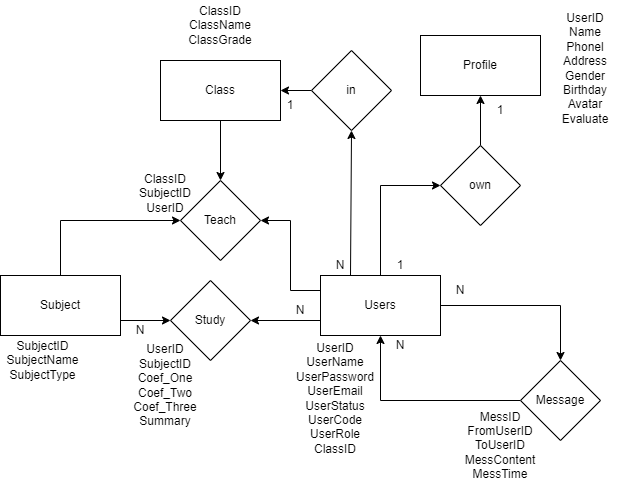

The diagram above was exported from draw.io. Its source (the exported page's mxGraphModel, read from the mxfile embedded in the PNG):
<mxGraphModel dx="-45" dy="436" grid="1" gridSize="10" guides="1" tooltips="1" connect="1" arrows="1" fold="1" page="1" pageScale="1" pageWidth="827" pageHeight="1169" math="0" shadow="0">
  <root>
    <mxCell id="0" />
    <mxCell id="1" parent="0" />
    <mxCell id="A1_tyoAujvaGtzVhu9vw-1" value="Profile" style="rounded=0;whiteSpace=wrap;html=1;" vertex="1" parent="1">
      <mxGeometry x="1350" y="150" width="120" height="60" as="geometry" />
    </mxCell>
    <mxCell id="A1_tyoAujvaGtzVhu9vw-2" style="edgeStyle=none;rounded=0;orthogonalLoop=1;jettySize=auto;html=1;exitX=1;exitY=0.5;exitDx=0;exitDy=0;entryX=0.5;entryY=0;entryDx=0;entryDy=0;" edge="1" parent="1" source="A1_tyoAujvaGtzVhu9vw-7" target="A1_tyoAujvaGtzVhu9vw-16">
      <mxGeometry relative="1" as="geometry">
        <Array as="points">
          <mxPoint x="1490" y="420" />
        </Array>
      </mxGeometry>
    </mxCell>
    <mxCell id="A1_tyoAujvaGtzVhu9vw-3" style="edgeStyle=none;rounded=0;orthogonalLoop=1;jettySize=auto;html=1;exitX=0.5;exitY=0;exitDx=0;exitDy=0;entryX=0;entryY=0.5;entryDx=0;entryDy=0;" edge="1" parent="1" source="A1_tyoAujvaGtzVhu9vw-7" target="A1_tyoAujvaGtzVhu9vw-9">
      <mxGeometry relative="1" as="geometry">
        <Array as="points">
          <mxPoint x="1310" y="300" />
        </Array>
      </mxGeometry>
    </mxCell>
    <mxCell id="A1_tyoAujvaGtzVhu9vw-4" style="edgeStyle=none;rounded=0;orthogonalLoop=1;jettySize=auto;html=1;exitX=0.25;exitY=0;exitDx=0;exitDy=0;entryX=0.5;entryY=1;entryDx=0;entryDy=0;" edge="1" parent="1" source="A1_tyoAujvaGtzVhu9vw-7" target="A1_tyoAujvaGtzVhu9vw-26">
      <mxGeometry relative="1" as="geometry" />
    </mxCell>
    <mxCell id="A1_tyoAujvaGtzVhu9vw-5" style="edgeStyle=none;rounded=0;orthogonalLoop=1;jettySize=auto;html=1;exitX=0;exitY=0.25;exitDx=0;exitDy=0;entryX=1;entryY=0.5;entryDx=0;entryDy=0;" edge="1" parent="1" source="A1_tyoAujvaGtzVhu9vw-7" target="A1_tyoAujvaGtzVhu9vw-22">
      <mxGeometry relative="1" as="geometry">
        <Array as="points">
          <mxPoint x="1220" y="405" />
          <mxPoint x="1220" y="335" />
        </Array>
      </mxGeometry>
    </mxCell>
    <mxCell id="A1_tyoAujvaGtzVhu9vw-6" style="edgeStyle=none;rounded=0;orthogonalLoop=1;jettySize=auto;html=1;exitX=0;exitY=0.75;exitDx=0;exitDy=0;entryX=1;entryY=0.5;entryDx=0;entryDy=0;" edge="1" parent="1" source="A1_tyoAujvaGtzVhu9vw-7" target="A1_tyoAujvaGtzVhu9vw-19">
      <mxGeometry relative="1" as="geometry" />
    </mxCell>
    <mxCell id="A1_tyoAujvaGtzVhu9vw-7" value="Users" style="rounded=0;whiteSpace=wrap;html=1;" vertex="1" parent="1">
      <mxGeometry x="1250" y="390" width="120" height="60" as="geometry" />
    </mxCell>
    <mxCell id="A1_tyoAujvaGtzVhu9vw-8" style="edgeStyle=none;rounded=0;orthogonalLoop=1;jettySize=auto;html=1;exitX=0.5;exitY=0;exitDx=0;exitDy=0;entryX=0.5;entryY=1;entryDx=0;entryDy=0;" edge="1" parent="1" source="A1_tyoAujvaGtzVhu9vw-9" target="A1_tyoAujvaGtzVhu9vw-1">
      <mxGeometry relative="1" as="geometry" />
    </mxCell>
    <mxCell id="A1_tyoAujvaGtzVhu9vw-9" value="own" style="rhombus;whiteSpace=wrap;html=1;" vertex="1" parent="1">
      <mxGeometry x="1370" y="260" width="80" height="80" as="geometry" />
    </mxCell>
    <mxCell id="A1_tyoAujvaGtzVhu9vw-10" style="edgeStyle=none;rounded=0;orthogonalLoop=1;jettySize=auto;html=1;exitX=0.5;exitY=1;exitDx=0;exitDy=0;entryX=0.5;entryY=0;entryDx=0;entryDy=0;" edge="1" parent="1" source="A1_tyoAujvaGtzVhu9vw-11" target="A1_tyoAujvaGtzVhu9vw-22">
      <mxGeometry relative="1" as="geometry" />
    </mxCell>
    <mxCell id="A1_tyoAujvaGtzVhu9vw-11" value="Class" style="rounded=0;whiteSpace=wrap;html=1;" vertex="1" parent="1">
      <mxGeometry x="1090" y="175" width="120" height="60" as="geometry" />
    </mxCell>
    <mxCell id="A1_tyoAujvaGtzVhu9vw-12" style="edgeStyle=none;rounded=0;orthogonalLoop=1;jettySize=auto;html=1;exitX=1;exitY=0.75;exitDx=0;exitDy=0;entryX=0;entryY=0.5;entryDx=0;entryDy=0;" edge="1" parent="1" source="A1_tyoAujvaGtzVhu9vw-14" target="A1_tyoAujvaGtzVhu9vw-19">
      <mxGeometry relative="1" as="geometry" />
    </mxCell>
    <mxCell id="A1_tyoAujvaGtzVhu9vw-13" style="edgeStyle=none;rounded=0;orthogonalLoop=1;jettySize=auto;html=1;exitX=0.5;exitY=0;exitDx=0;exitDy=0;entryX=0;entryY=0.5;entryDx=0;entryDy=0;" edge="1" parent="1" source="A1_tyoAujvaGtzVhu9vw-14" target="A1_tyoAujvaGtzVhu9vw-22">
      <mxGeometry relative="1" as="geometry">
        <Array as="points">
          <mxPoint x="990" y="335" />
        </Array>
      </mxGeometry>
    </mxCell>
    <mxCell id="A1_tyoAujvaGtzVhu9vw-14" value="Subject" style="rounded=0;whiteSpace=wrap;html=1;" vertex="1" parent="1">
      <mxGeometry x="930" y="390" width="120" height="60" as="geometry" />
    </mxCell>
    <mxCell id="A1_tyoAujvaGtzVhu9vw-15" style="edgeStyle=none;rounded=0;orthogonalLoop=1;jettySize=auto;html=1;exitX=0;exitY=0.5;exitDx=0;exitDy=0;entryX=0.5;entryY=1;entryDx=0;entryDy=0;" edge="1" parent="1" source="A1_tyoAujvaGtzVhu9vw-16" target="A1_tyoAujvaGtzVhu9vw-7">
      <mxGeometry relative="1" as="geometry">
        <Array as="points">
          <mxPoint x="1310" y="515" />
        </Array>
      </mxGeometry>
    </mxCell>
    <mxCell id="A1_tyoAujvaGtzVhu9vw-16" value="Message" style="rhombus;whiteSpace=wrap;html=1;" vertex="1" parent="1">
      <mxGeometry x="1450" y="475" width="80" height="80" as="geometry" />
    </mxCell>
    <mxCell id="A1_tyoAujvaGtzVhu9vw-17" value="N" style="text;html=1;strokeColor=none;fillColor=none;align=center;verticalAlign=middle;whiteSpace=wrap;rounded=0;" vertex="1" parent="1">
      <mxGeometry x="1360" y="390" width="60" height="30" as="geometry" />
    </mxCell>
    <mxCell id="A1_tyoAujvaGtzVhu9vw-18" value="N" style="text;html=1;strokeColor=none;fillColor=none;align=center;verticalAlign=middle;whiteSpace=wrap;rounded=0;" vertex="1" parent="1">
      <mxGeometry x="1300" y="445" width="60" height="30" as="geometry" />
    </mxCell>
    <mxCell id="A1_tyoAujvaGtzVhu9vw-19" value="Study" style="rhombus;whiteSpace=wrap;html=1;" vertex="1" parent="1">
      <mxGeometry x="1100" y="395" width="80" height="80" as="geometry" />
    </mxCell>
    <mxCell id="A1_tyoAujvaGtzVhu9vw-20" value="N" style="text;html=1;strokeColor=none;fillColor=none;align=center;verticalAlign=middle;whiteSpace=wrap;rounded=0;" vertex="1" parent="1">
      <mxGeometry x="1040" y="430" width="60" height="30" as="geometry" />
    </mxCell>
    <mxCell id="A1_tyoAujvaGtzVhu9vw-21" value="N" style="text;html=1;strokeColor=none;fillColor=none;align=center;verticalAlign=middle;whiteSpace=wrap;rounded=0;" vertex="1" parent="1">
      <mxGeometry x="1200" y="410" width="60" height="30" as="geometry" />
    </mxCell>
    <mxCell id="A1_tyoAujvaGtzVhu9vw-22" value="Teach" style="rhombus;whiteSpace=wrap;html=1;" vertex="1" parent="1">
      <mxGeometry x="1110" y="295" width="80" height="80" as="geometry" />
    </mxCell>
    <mxCell id="A1_tyoAujvaGtzVhu9vw-23" value="1" style="text;html=1;strokeColor=none;fillColor=none;align=center;verticalAlign=middle;whiteSpace=wrap;rounded=0;" vertex="1" parent="1">
      <mxGeometry x="1400" y="210" width="60" height="30" as="geometry" />
    </mxCell>
    <mxCell id="A1_tyoAujvaGtzVhu9vw-24" value="1" style="text;html=1;strokeColor=none;fillColor=none;align=center;verticalAlign=middle;whiteSpace=wrap;rounded=0;" vertex="1" parent="1">
      <mxGeometry x="1300" y="365" width="60" height="30" as="geometry" />
    </mxCell>
    <mxCell id="A1_tyoAujvaGtzVhu9vw-25" style="edgeStyle=none;rounded=0;orthogonalLoop=1;jettySize=auto;html=1;exitX=0;exitY=0.5;exitDx=0;exitDy=0;entryX=1;entryY=0.5;entryDx=0;entryDy=0;" edge="1" parent="1" source="A1_tyoAujvaGtzVhu9vw-26" target="A1_tyoAujvaGtzVhu9vw-11">
      <mxGeometry relative="1" as="geometry" />
    </mxCell>
    <mxCell id="A1_tyoAujvaGtzVhu9vw-26" value="in" style="rhombus;whiteSpace=wrap;html=1;" vertex="1" parent="1">
      <mxGeometry x="1241" y="165" width="80" height="80" as="geometry" />
    </mxCell>
    <mxCell id="A1_tyoAujvaGtzVhu9vw-27" value="N" style="text;html=1;strokeColor=none;fillColor=none;align=center;verticalAlign=middle;whiteSpace=wrap;rounded=0;" vertex="1" parent="1">
      <mxGeometry x="1240" y="365" width="60" height="30" as="geometry" />
    </mxCell>
    <mxCell id="A1_tyoAujvaGtzVhu9vw-28" value="1" style="text;html=1;strokeColor=none;fillColor=none;align=center;verticalAlign=middle;whiteSpace=wrap;rounded=0;" vertex="1" parent="1">
      <mxGeometry x="1190" y="205" width="60" height="30" as="geometry" />
    </mxCell>
    <mxCell id="A1_tyoAujvaGtzVhu9vw-29" value="UserID&lt;br&gt;UserName&lt;br&gt;UserPassword&lt;br&gt;UserEmail&lt;br&gt;UserStatus&lt;br&gt;UserCode&lt;br&gt;UserRole&lt;br&gt;ClassID" style="text;html=1;strokeColor=none;fillColor=none;align=center;verticalAlign=middle;whiteSpace=wrap;rounded=0;" vertex="1" parent="1">
      <mxGeometry x="1220" y="455" width="90" height="115" as="geometry" />
    </mxCell>
    <mxCell id="A1_tyoAujvaGtzVhu9vw-30" value="UserID&lt;br&gt;Name&lt;br&gt;Phonel&lt;br&gt;Address&lt;br&gt;Gender&lt;br&gt;Birthday&lt;br&gt;Avatar&lt;br&gt;Evaluate" style="text;html=1;strokeColor=none;fillColor=none;align=center;verticalAlign=middle;whiteSpace=wrap;rounded=0;" vertex="1" parent="1">
      <mxGeometry x="1470" y="120" width="90" height="125" as="geometry" />
    </mxCell>
    <mxCell id="A1_tyoAujvaGtzVhu9vw-31" value="SubjectID&lt;br&gt;SubjectName&lt;br&gt;SubjectType" style="text;html=1;strokeColor=none;fillColor=none;align=center;verticalAlign=middle;whiteSpace=wrap;rounded=0;" vertex="1" parent="1">
      <mxGeometry x="930" y="450" width="85" height="50" as="geometry" />
    </mxCell>
    <mxCell id="A1_tyoAujvaGtzVhu9vw-32" value="UserID&lt;br&gt;SubjectID&lt;br&gt;Coef_One&lt;br&gt;Coef_Two&lt;br&gt;Coef_Three&lt;br&gt;Summary" style="text;html=1;strokeColor=none;fillColor=none;align=center;verticalAlign=middle;whiteSpace=wrap;rounded=0;" vertex="1" parent="1">
      <mxGeometry x="1060" y="450" width="70" height="100" as="geometry" />
    </mxCell>
    <mxCell id="A1_tyoAujvaGtzVhu9vw-33" value="ClassID&lt;br&gt;ClassName&lt;br&gt;ClassGrade&lt;br&gt;" style="text;html=1;strokeColor=none;fillColor=none;align=center;verticalAlign=middle;whiteSpace=wrap;rounded=0;" vertex="1" parent="1">
      <mxGeometry x="1120" y="115" width="60" height="50" as="geometry" />
    </mxCell>
    <mxCell id="A1_tyoAujvaGtzVhu9vw-34" value="ClassID&lt;br&gt;SubjectID&lt;br&gt;UserID" style="text;html=1;strokeColor=none;fillColor=none;align=center;verticalAlign=middle;whiteSpace=wrap;rounded=0;" vertex="1" parent="1">
      <mxGeometry x="1060" y="285" width="70" height="45" as="geometry" />
    </mxCell>
    <mxCell id="A1_tyoAujvaGtzVhu9vw-35" value="MessID&lt;br&gt;FromUserID&lt;br&gt;ToUserID&lt;br&gt;MessContent&lt;br&gt;MessTime" style="text;html=1;strokeColor=none;fillColor=none;align=center;verticalAlign=middle;whiteSpace=wrap;rounded=0;" vertex="1" parent="1">
      <mxGeometry x="1380" y="520" width="100" height="80" as="geometry" />
    </mxCell>
  </root>
</mxGraphModel>